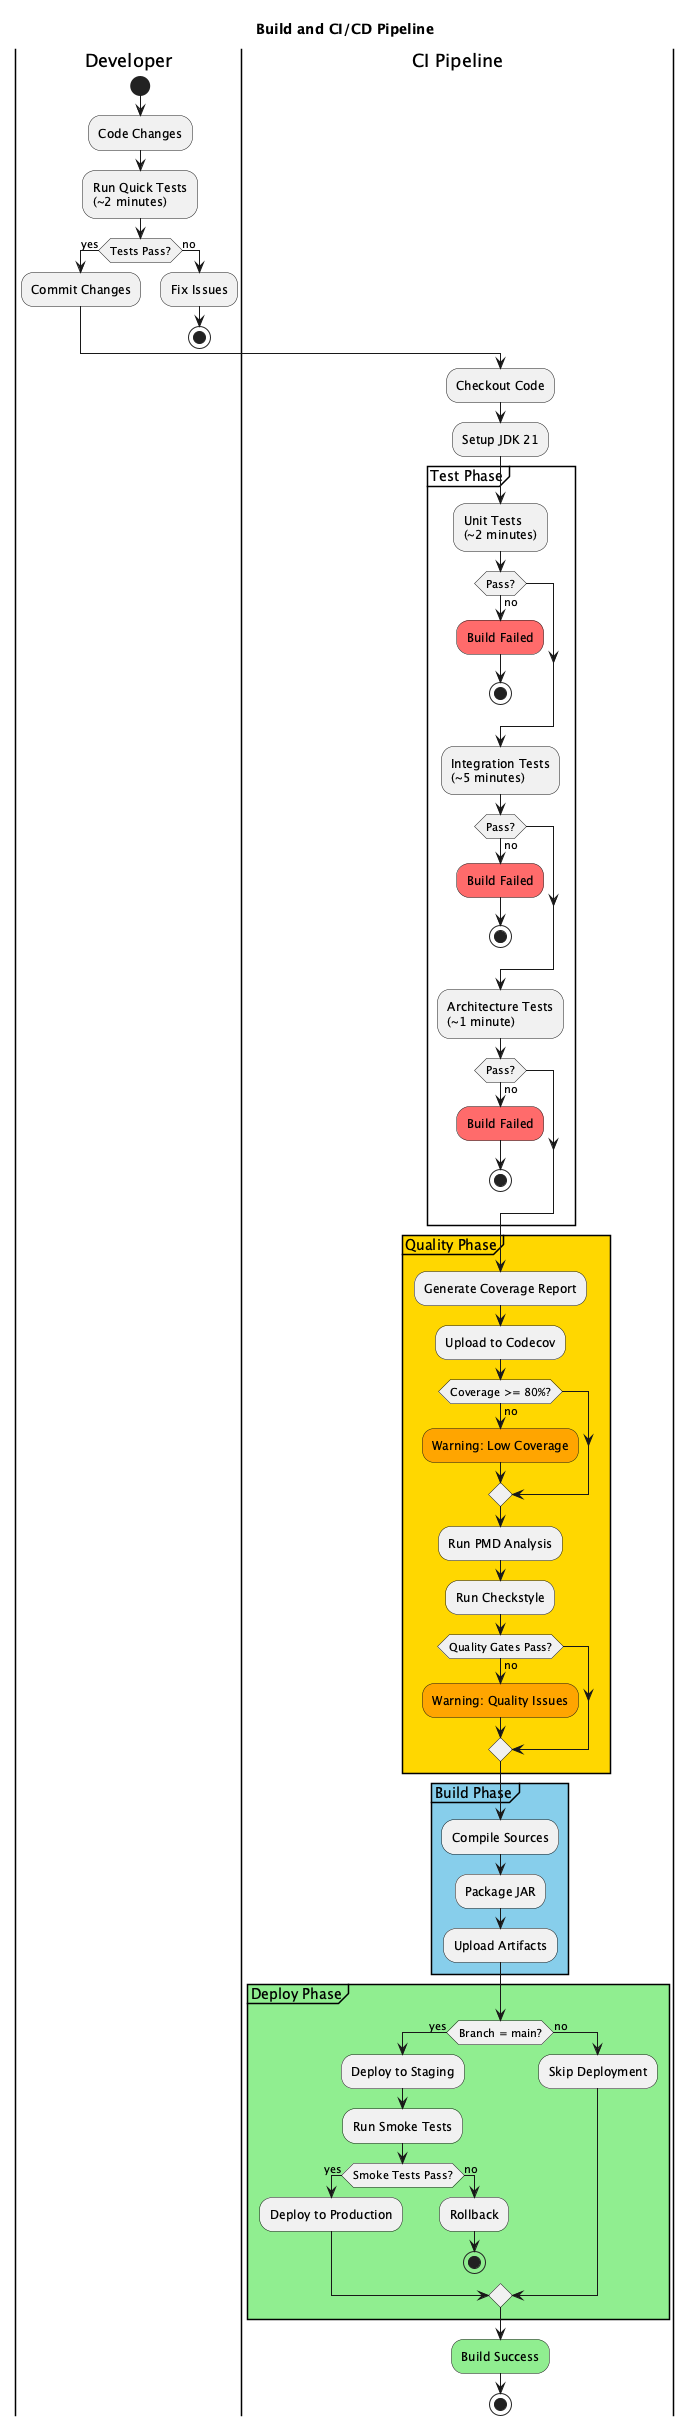

The diagram above was rendered by PlantUML. Its source (embedded in the PNG):
@startuml build-pipeline
' Metadata
' Title: Build Pipeline Diagram
' Viewpoint: Development
' Last Updated: 2025-10-23
' Related Docs: viewpoints/development/build-process.md

!define SUCCESS_COLOR #90EE90
!define PROCESS_COLOR #87CEEB
!define QUALITY_COLOR #FFD700

title Build and CI/CD Pipeline

|Developer|
start
:Code Changes;
:Run Quick Tests\n(~2 minutes);

if (Tests Pass?) then (yes)
  :Commit Changes;
else (no)
  :Fix Issues;
  stop
endif

|CI Pipeline|
:Checkout Code;
:Setup JDK 21;

partition "Test Phase" {
  :Unit Tests\n(~2 minutes);
  if (Pass?) then (no)
    #FF6B6B:Build Failed;
    stop
  endif
  
  :Integration Tests\n(~5 minutes);
  if (Pass?) then (no)
    #FF6B6B:Build Failed;
    stop
  endif
  
  :Architecture Tests\n(~1 minute);
  if (Pass?) then (no)
    #FF6B6B:Build Failed;
    stop
  endif
}

partition "Quality Phase" QUALITY_COLOR {
  :Generate Coverage Report;
  :Upload to Codecov;
  
  if (Coverage >= 80%?) then (no)
    #FFA500:Warning: Low Coverage;
  endif
  
  :Run PMD Analysis;
  :Run Checkstyle;
  
  if (Quality Gates Pass?) then (no)
    #FFA500:Warning: Quality Issues;
  endif
}

partition "Build Phase" PROCESS_COLOR {
  :Compile Sources;
  :Package JAR;
  :Upload Artifacts;
}

partition "Deploy Phase" SUCCESS_COLOR {
  if (Branch = main?) then (yes)
    :Deploy to Staging;
    :Run Smoke Tests;
    
    if (Smoke Tests Pass?) then (yes)
      :Deploy to Production;
    else (no)
      :Rollback;
      stop
    endif
  else (no)
    :Skip Deployment;
  endif
}

#90EE90:Build Success;
stop

@enduml